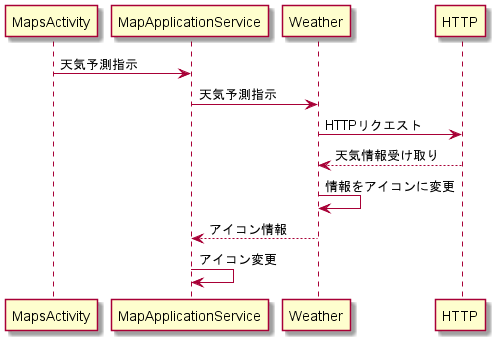

The diagram above was rendered by PlantUML. Its source (embedded in the PNG):
@startuml

MapsActivity -> MapApplicationService: 天気予測指示
MapApplicationService -> Weather: 天気予測指示

Weather -> HTTP: HTTPリクエスト
HTTP --> Weather: 天気情報受け取り
Weather -> Weather: 情報をアイコンに変更 

Weather --> MapApplicationService: アイコン情報
MapApplicationService -> MapApplicationService: アイコン変更


@enduml